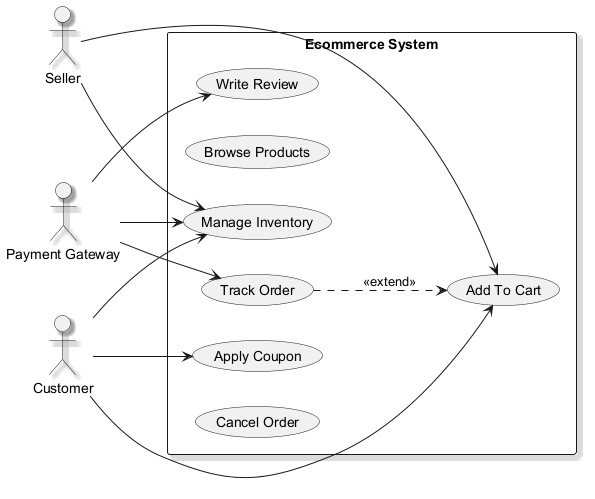

The diagram above was rendered by PlantUML. Its source (embedded in the PNG):
@startuml
skinparam shadowing true
left to right direction
actor "Seller" as Seller
actor "Payment Gateway" as PaymentGateway
actor "Customer" as Customer
rectangle "Ecommerce System" {
  usecase "Manage Inventory" as UC_ManageInventory
  usecase "Browse Products" as UC_BrowseProducts
  usecase "Track Order" as UC_TrackOrder
  usecase "Add To Cart" as UC_AddToCart
  usecase "Write Review" as UC_WriteReview
  usecase "Apply Coupon" as UC_ApplyCoupon
  usecase "Cancel Order" as UC_CancelOrder
}
Seller --> UC_AddToCart
Seller --> UC_ManageInventory
PaymentGateway --> UC_WriteReview
PaymentGateway --> UC_ManageInventory
PaymentGateway --> UC_TrackOrder
Customer --> UC_AddToCart
Customer --> UC_ApplyCoupon
Customer --> UC_ManageInventory
UC_TrackOrder ..> UC_AddToCart : <<extend>>
@enduml